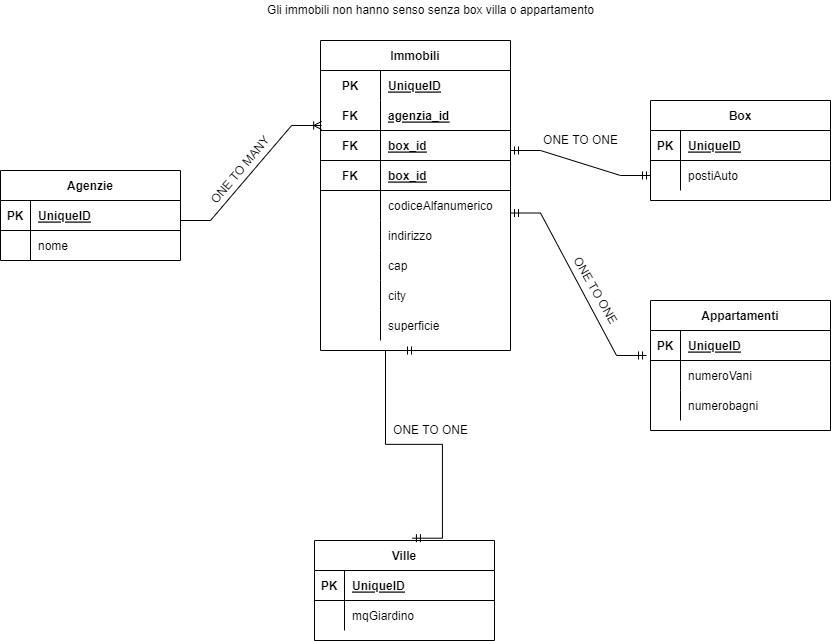

The diagram above was exported from draw.io. Its source (the exported page's mxGraphModel, read from the mxfile embedded in the PNG):
<mxGraphModel dx="1422" dy="794" grid="1" gridSize="10" guides="1" tooltips="1" connect="1" arrows="1" fold="1" page="1" pageScale="1" pageWidth="827" pageHeight="1169" math="0" shadow="0">
  <root>
    <mxCell id="0" />
    <mxCell id="1" parent="0" />
    <mxCell id="sWphQESpsgiZqd_z6rDg-1" value="Agenzie" style="shape=table;startSize=30;container=1;collapsible=1;childLayout=tableLayout;fixedRows=1;rowLines=0;fontStyle=1;align=center;resizeLast=1;" vertex="1" parent="1">
      <mxGeometry x="10" y="180" width="180" height="90" as="geometry" />
    </mxCell>
    <mxCell id="sWphQESpsgiZqd_z6rDg-2" value="" style="shape=tableRow;horizontal=0;startSize=0;swimlaneHead=0;swimlaneBody=0;fillColor=none;collapsible=0;dropTarget=0;points=[[0,0.5],[1,0.5]];portConstraint=eastwest;top=0;left=0;right=0;bottom=1;" vertex="1" parent="sWphQESpsgiZqd_z6rDg-1">
      <mxGeometry y="30" width="180" height="30" as="geometry" />
    </mxCell>
    <mxCell id="sWphQESpsgiZqd_z6rDg-3" value="PK" style="shape=partialRectangle;connectable=0;fillColor=none;top=0;left=0;bottom=0;right=0;fontStyle=1;overflow=hidden;" vertex="1" parent="sWphQESpsgiZqd_z6rDg-2">
      <mxGeometry width="30" height="30" as="geometry">
        <mxRectangle width="30" height="30" as="alternateBounds" />
      </mxGeometry>
    </mxCell>
    <mxCell id="sWphQESpsgiZqd_z6rDg-4" value="UniqueID" style="shape=partialRectangle;connectable=0;fillColor=none;top=0;left=0;bottom=0;right=0;align=left;spacingLeft=6;fontStyle=5;overflow=hidden;" vertex="1" parent="sWphQESpsgiZqd_z6rDg-2">
      <mxGeometry x="30" width="150" height="30" as="geometry">
        <mxRectangle width="150" height="30" as="alternateBounds" />
      </mxGeometry>
    </mxCell>
    <mxCell id="sWphQESpsgiZqd_z6rDg-5" value="" style="shape=tableRow;horizontal=0;startSize=0;swimlaneHead=0;swimlaneBody=0;fillColor=none;collapsible=0;dropTarget=0;points=[[0,0.5],[1,0.5]];portConstraint=eastwest;top=0;left=0;right=0;bottom=0;" vertex="1" parent="sWphQESpsgiZqd_z6rDg-1">
      <mxGeometry y="60" width="180" height="30" as="geometry" />
    </mxCell>
    <mxCell id="sWphQESpsgiZqd_z6rDg-6" value="" style="shape=partialRectangle;connectable=0;fillColor=none;top=0;left=0;bottom=0;right=0;editable=1;overflow=hidden;" vertex="1" parent="sWphQESpsgiZqd_z6rDg-5">
      <mxGeometry width="30" height="30" as="geometry">
        <mxRectangle width="30" height="30" as="alternateBounds" />
      </mxGeometry>
    </mxCell>
    <mxCell id="sWphQESpsgiZqd_z6rDg-7" value="nome" style="shape=partialRectangle;connectable=0;fillColor=none;top=0;left=0;bottom=0;right=0;align=left;spacingLeft=6;overflow=hidden;" vertex="1" parent="sWphQESpsgiZqd_z6rDg-5">
      <mxGeometry x="30" width="150" height="30" as="geometry">
        <mxRectangle width="150" height="30" as="alternateBounds" />
      </mxGeometry>
    </mxCell>
    <mxCell id="sWphQESpsgiZqd_z6rDg-8" value="" style="edgeStyle=entityRelationEdgeStyle;fontSize=12;html=1;endArrow=ERoneToMany;rounded=0;entryX=0.006;entryY=0.833;entryDx=0;entryDy=0;entryPerimeter=0;" edge="1" parent="1" target="sWphQESpsgiZqd_z6rDg-13">
      <mxGeometry width="100" height="100" relative="1" as="geometry">
        <mxPoint x="190" y="230" as="sourcePoint" />
        <mxPoint x="230" y="230" as="targetPoint" />
      </mxGeometry>
    </mxCell>
    <mxCell id="sWphQESpsgiZqd_z6rDg-9" value="Immobili" style="shape=table;startSize=30;container=1;collapsible=1;childLayout=tableLayout;fixedRows=1;rowLines=0;fontStyle=1;align=center;resizeLast=1;" vertex="1" parent="1">
      <mxGeometry x="330" y="50" width="190" height="310" as="geometry" />
    </mxCell>
    <mxCell id="sWphQESpsgiZqd_z6rDg-10" value="" style="shape=tableRow;horizontal=0;startSize=0;swimlaneHead=0;swimlaneBody=0;fillColor=none;collapsible=0;dropTarget=0;points=[[0,0.5],[1,0.5]];portConstraint=eastwest;top=0;left=0;right=0;bottom=0;" vertex="1" parent="sWphQESpsgiZqd_z6rDg-9">
      <mxGeometry y="30" width="190" height="30" as="geometry" />
    </mxCell>
    <mxCell id="sWphQESpsgiZqd_z6rDg-11" value="PK" style="shape=partialRectangle;connectable=0;fillColor=none;top=0;left=0;bottom=0;right=0;fontStyle=1;overflow=hidden;" vertex="1" parent="sWphQESpsgiZqd_z6rDg-10">
      <mxGeometry width="60" height="30" as="geometry">
        <mxRectangle width="60" height="30" as="alternateBounds" />
      </mxGeometry>
    </mxCell>
    <mxCell id="sWphQESpsgiZqd_z6rDg-12" value="UniqueID" style="shape=partialRectangle;connectable=0;fillColor=none;top=0;left=0;bottom=0;right=0;align=left;spacingLeft=6;fontStyle=5;overflow=hidden;" vertex="1" parent="sWphQESpsgiZqd_z6rDg-10">
      <mxGeometry x="60" width="130" height="30" as="geometry">
        <mxRectangle width="130" height="30" as="alternateBounds" />
      </mxGeometry>
    </mxCell>
    <mxCell id="sWphQESpsgiZqd_z6rDg-13" value="" style="shape=tableRow;horizontal=0;startSize=0;swimlaneHead=0;swimlaneBody=0;fillColor=none;collapsible=0;dropTarget=0;points=[[0,0.5],[1,0.5]];portConstraint=eastwest;top=0;left=0;right=0;bottom=1;" vertex="1" parent="sWphQESpsgiZqd_z6rDg-9">
      <mxGeometry y="60" width="190" height="30" as="geometry" />
    </mxCell>
    <mxCell id="sWphQESpsgiZqd_z6rDg-14" value="FK" style="shape=partialRectangle;connectable=0;fillColor=none;top=0;left=0;bottom=0;right=0;fontStyle=1;overflow=hidden;" vertex="1" parent="sWphQESpsgiZqd_z6rDg-13">
      <mxGeometry width="60" height="30" as="geometry">
        <mxRectangle width="60" height="30" as="alternateBounds" />
      </mxGeometry>
    </mxCell>
    <mxCell id="sWphQESpsgiZqd_z6rDg-15" value="agenzia_id" style="shape=partialRectangle;connectable=0;fillColor=none;top=0;left=0;bottom=0;right=0;align=left;spacingLeft=6;fontStyle=5;overflow=hidden;" vertex="1" parent="sWphQESpsgiZqd_z6rDg-13">
      <mxGeometry x="60" width="130" height="30" as="geometry">
        <mxRectangle width="130" height="30" as="alternateBounds" />
      </mxGeometry>
    </mxCell>
    <mxCell id="sWphQESpsgiZqd_z6rDg-16" value="" style="shape=tableRow;horizontal=0;startSize=0;swimlaneHead=0;swimlaneBody=0;fillColor=none;collapsible=0;dropTarget=0;points=[[0,0.5],[1,0.5]];portConstraint=eastwest;top=0;left=0;right=0;bottom=1;" vertex="1" parent="sWphQESpsgiZqd_z6rDg-9">
      <mxGeometry y="90" width="190" height="30" as="geometry" />
    </mxCell>
    <mxCell id="sWphQESpsgiZqd_z6rDg-17" value="FK" style="shape=partialRectangle;connectable=0;fillColor=none;top=0;left=0;bottom=0;right=0;fontStyle=1;overflow=hidden;" vertex="1" parent="sWphQESpsgiZqd_z6rDg-16">
      <mxGeometry width="60" height="30" as="geometry">
        <mxRectangle width="60" height="30" as="alternateBounds" />
      </mxGeometry>
    </mxCell>
    <mxCell id="sWphQESpsgiZqd_z6rDg-18" value="box_id" style="shape=partialRectangle;connectable=0;fillColor=none;top=0;left=0;bottom=0;right=0;align=left;spacingLeft=6;fontStyle=5;overflow=hidden;" vertex="1" parent="sWphQESpsgiZqd_z6rDg-16">
      <mxGeometry x="60" width="130" height="30" as="geometry">
        <mxRectangle width="130" height="30" as="alternateBounds" />
      </mxGeometry>
    </mxCell>
    <mxCell id="sWphQESpsgiZqd_z6rDg-19" value="" style="shape=tableRow;horizontal=0;startSize=0;swimlaneHead=0;swimlaneBody=0;fillColor=none;collapsible=0;dropTarget=0;points=[[0,0.5],[1,0.5]];portConstraint=eastwest;top=0;left=0;right=0;bottom=1;" vertex="1" parent="sWphQESpsgiZqd_z6rDg-9">
      <mxGeometry y="120" width="190" height="30" as="geometry" />
    </mxCell>
    <mxCell id="sWphQESpsgiZqd_z6rDg-20" value="FK" style="shape=partialRectangle;connectable=0;fillColor=none;top=0;left=0;bottom=0;right=0;fontStyle=1;overflow=hidden;" vertex="1" parent="sWphQESpsgiZqd_z6rDg-19">
      <mxGeometry width="60" height="30" as="geometry">
        <mxRectangle width="60" height="30" as="alternateBounds" />
      </mxGeometry>
    </mxCell>
    <mxCell id="sWphQESpsgiZqd_z6rDg-21" value="box_id" style="shape=partialRectangle;connectable=0;fillColor=none;top=0;left=0;bottom=0;right=0;align=left;spacingLeft=6;fontStyle=5;overflow=hidden;" vertex="1" parent="sWphQESpsgiZqd_z6rDg-19">
      <mxGeometry x="60" width="130" height="30" as="geometry">
        <mxRectangle width="130" height="30" as="alternateBounds" />
      </mxGeometry>
    </mxCell>
    <mxCell id="sWphQESpsgiZqd_z6rDg-22" value="" style="shape=tableRow;horizontal=0;startSize=0;swimlaneHead=0;swimlaneBody=0;fillColor=none;collapsible=0;dropTarget=0;points=[[0,0.5],[1,0.5]];portConstraint=eastwest;top=0;left=0;right=0;bottom=0;shadow=0;rounded=0;sketch=0;swimlaneFillColor=none;perimeterSpacing=0;" vertex="1" parent="sWphQESpsgiZqd_z6rDg-9">
      <mxGeometry y="150" width="190" height="30" as="geometry" />
    </mxCell>
    <mxCell id="sWphQESpsgiZqd_z6rDg-23" value="" style="shape=partialRectangle;connectable=0;fillColor=none;top=0;left=0;bottom=0;right=0;editable=1;overflow=hidden;" vertex="1" parent="sWphQESpsgiZqd_z6rDg-22">
      <mxGeometry width="60" height="30" as="geometry">
        <mxRectangle width="60" height="30" as="alternateBounds" />
      </mxGeometry>
    </mxCell>
    <mxCell id="sWphQESpsgiZqd_z6rDg-24" value="codiceAlfanumerico" style="shape=partialRectangle;connectable=0;fillColor=none;top=0;left=0;bottom=0;right=0;align=left;spacingLeft=6;overflow=hidden;" vertex="1" parent="sWphQESpsgiZqd_z6rDg-22">
      <mxGeometry x="60" width="130" height="30" as="geometry">
        <mxRectangle width="130" height="30" as="alternateBounds" />
      </mxGeometry>
    </mxCell>
    <mxCell id="sWphQESpsgiZqd_z6rDg-25" value="" style="shape=tableRow;horizontal=0;startSize=0;swimlaneHead=0;swimlaneBody=0;fillColor=none;collapsible=0;dropTarget=0;points=[[0,0.5],[1,0.5]];portConstraint=eastwest;top=0;left=0;right=0;bottom=0;" vertex="1" parent="sWphQESpsgiZqd_z6rDg-9">
      <mxGeometry y="180" width="190" height="30" as="geometry" />
    </mxCell>
    <mxCell id="sWphQESpsgiZqd_z6rDg-26" value="" style="shape=partialRectangle;connectable=0;fillColor=none;top=0;left=0;bottom=0;right=0;editable=1;overflow=hidden;" vertex="1" parent="sWphQESpsgiZqd_z6rDg-25">
      <mxGeometry width="60" height="30" as="geometry">
        <mxRectangle width="60" height="30" as="alternateBounds" />
      </mxGeometry>
    </mxCell>
    <mxCell id="sWphQESpsgiZqd_z6rDg-27" value="indirizzo" style="shape=partialRectangle;connectable=0;fillColor=none;top=0;left=0;bottom=0;right=0;align=left;spacingLeft=6;overflow=hidden;" vertex="1" parent="sWphQESpsgiZqd_z6rDg-25">
      <mxGeometry x="60" width="130" height="30" as="geometry">
        <mxRectangle width="130" height="30" as="alternateBounds" />
      </mxGeometry>
    </mxCell>
    <mxCell id="sWphQESpsgiZqd_z6rDg-28" value="" style="shape=tableRow;horizontal=0;startSize=0;swimlaneHead=0;swimlaneBody=0;fillColor=none;collapsible=0;dropTarget=0;points=[[0,0.5],[1,0.5]];portConstraint=eastwest;top=0;left=0;right=0;bottom=0;" vertex="1" parent="sWphQESpsgiZqd_z6rDg-9">
      <mxGeometry y="210" width="190" height="30" as="geometry" />
    </mxCell>
    <mxCell id="sWphQESpsgiZqd_z6rDg-29" value="" style="shape=partialRectangle;connectable=0;fillColor=none;top=0;left=0;bottom=0;right=0;editable=1;overflow=hidden;" vertex="1" parent="sWphQESpsgiZqd_z6rDg-28">
      <mxGeometry width="60" height="30" as="geometry">
        <mxRectangle width="60" height="30" as="alternateBounds" />
      </mxGeometry>
    </mxCell>
    <mxCell id="sWphQESpsgiZqd_z6rDg-30" value="cap" style="shape=partialRectangle;connectable=0;fillColor=none;top=0;left=0;bottom=0;right=0;align=left;spacingLeft=6;overflow=hidden;" vertex="1" parent="sWphQESpsgiZqd_z6rDg-28">
      <mxGeometry x="60" width="130" height="30" as="geometry">
        <mxRectangle width="130" height="30" as="alternateBounds" />
      </mxGeometry>
    </mxCell>
    <mxCell id="sWphQESpsgiZqd_z6rDg-31" value="" style="shape=tableRow;horizontal=0;startSize=0;swimlaneHead=0;swimlaneBody=0;fillColor=none;collapsible=0;dropTarget=0;points=[[0,0.5],[1,0.5]];portConstraint=eastwest;top=0;left=0;right=0;bottom=0;" vertex="1" parent="sWphQESpsgiZqd_z6rDg-9">
      <mxGeometry y="240" width="190" height="30" as="geometry" />
    </mxCell>
    <mxCell id="sWphQESpsgiZqd_z6rDg-32" value="" style="shape=partialRectangle;connectable=0;fillColor=none;top=0;left=0;bottom=0;right=0;editable=1;overflow=hidden;" vertex="1" parent="sWphQESpsgiZqd_z6rDg-31">
      <mxGeometry width="60" height="30" as="geometry">
        <mxRectangle width="60" height="30" as="alternateBounds" />
      </mxGeometry>
    </mxCell>
    <mxCell id="sWphQESpsgiZqd_z6rDg-33" value="city" style="shape=partialRectangle;connectable=0;fillColor=none;top=0;left=0;bottom=0;right=0;align=left;spacingLeft=6;overflow=hidden;" vertex="1" parent="sWphQESpsgiZqd_z6rDg-31">
      <mxGeometry x="60" width="130" height="30" as="geometry">
        <mxRectangle width="130" height="30" as="alternateBounds" />
      </mxGeometry>
    </mxCell>
    <mxCell id="sWphQESpsgiZqd_z6rDg-34" value="" style="shape=tableRow;horizontal=0;startSize=0;swimlaneHead=0;swimlaneBody=0;fillColor=none;collapsible=0;dropTarget=0;points=[[0,0.5],[1,0.5]];portConstraint=eastwest;top=0;left=0;right=0;bottom=0;" vertex="1" parent="sWphQESpsgiZqd_z6rDg-9">
      <mxGeometry y="270" width="190" height="30" as="geometry" />
    </mxCell>
    <mxCell id="sWphQESpsgiZqd_z6rDg-35" value="" style="shape=partialRectangle;connectable=0;fillColor=none;top=0;left=0;bottom=0;right=0;editable=1;overflow=hidden;" vertex="1" parent="sWphQESpsgiZqd_z6rDg-34">
      <mxGeometry width="60" height="30" as="geometry">
        <mxRectangle width="60" height="30" as="alternateBounds" />
      </mxGeometry>
    </mxCell>
    <mxCell id="sWphQESpsgiZqd_z6rDg-36" value="superficie" style="shape=partialRectangle;connectable=0;fillColor=none;top=0;left=0;bottom=0;right=0;align=left;spacingLeft=6;overflow=hidden;" vertex="1" parent="sWphQESpsgiZqd_z6rDg-34">
      <mxGeometry x="60" width="130" height="30" as="geometry">
        <mxRectangle width="130" height="30" as="alternateBounds" />
      </mxGeometry>
    </mxCell>
    <mxCell id="sWphQESpsgiZqd_z6rDg-37" value="Gli immobili non hanno senso senza box villa o appartamento" style="text;html=1;resizable=0;autosize=1;align=center;verticalAlign=middle;points=[];fillColor=none;strokeColor=none;rounded=0;shadow=0;sketch=0;" vertex="1" parent="1">
      <mxGeometry x="270" y="10" width="340" height="20" as="geometry" />
    </mxCell>
    <mxCell id="sWphQESpsgiZqd_z6rDg-38" value="Box" style="shape=table;startSize=30;container=1;collapsible=1;childLayout=tableLayout;fixedRows=1;rowLines=0;fontStyle=1;align=center;resizeLast=1;rounded=0;shadow=0;sketch=0;fillColor=none;" vertex="1" parent="1">
      <mxGeometry x="660" y="110" width="180" height="100" as="geometry" />
    </mxCell>
    <mxCell id="sWphQESpsgiZqd_z6rDg-39" value="" style="shape=tableRow;horizontal=0;startSize=0;swimlaneHead=0;swimlaneBody=0;fillColor=none;collapsible=0;dropTarget=0;points=[[0,0.5],[1,0.5]];portConstraint=eastwest;top=0;left=0;right=0;bottom=1;rounded=0;shadow=0;sketch=0;" vertex="1" parent="sWphQESpsgiZqd_z6rDg-38">
      <mxGeometry y="30" width="180" height="30" as="geometry" />
    </mxCell>
    <mxCell id="sWphQESpsgiZqd_z6rDg-40" value="PK" style="shape=partialRectangle;connectable=0;fillColor=none;top=0;left=0;bottom=0;right=0;fontStyle=1;overflow=hidden;rounded=0;shadow=0;sketch=0;" vertex="1" parent="sWphQESpsgiZqd_z6rDg-39">
      <mxGeometry width="30" height="30" as="geometry">
        <mxRectangle width="30" height="30" as="alternateBounds" />
      </mxGeometry>
    </mxCell>
    <mxCell id="sWphQESpsgiZqd_z6rDg-41" value="UniqueID" style="shape=partialRectangle;connectable=0;fillColor=none;top=0;left=0;bottom=0;right=0;align=left;spacingLeft=6;fontStyle=5;overflow=hidden;rounded=0;shadow=0;sketch=0;" vertex="1" parent="sWphQESpsgiZqd_z6rDg-39">
      <mxGeometry x="30" width="150" height="30" as="geometry">
        <mxRectangle width="150" height="30" as="alternateBounds" />
      </mxGeometry>
    </mxCell>
    <mxCell id="sWphQESpsgiZqd_z6rDg-42" value="" style="shape=tableRow;horizontal=0;startSize=0;swimlaneHead=0;swimlaneBody=0;fillColor=none;collapsible=0;dropTarget=0;points=[[0,0.5],[1,0.5]];portConstraint=eastwest;top=0;left=0;right=0;bottom=0;rounded=0;shadow=0;sketch=0;" vertex="1" parent="sWphQESpsgiZqd_z6rDg-38">
      <mxGeometry y="60" width="180" height="30" as="geometry" />
    </mxCell>
    <mxCell id="sWphQESpsgiZqd_z6rDg-43" value="" style="shape=partialRectangle;connectable=0;fillColor=none;top=0;left=0;bottom=0;right=0;editable=1;overflow=hidden;rounded=0;shadow=0;sketch=0;" vertex="1" parent="sWphQESpsgiZqd_z6rDg-42">
      <mxGeometry width="30" height="30" as="geometry">
        <mxRectangle width="30" height="30" as="alternateBounds" />
      </mxGeometry>
    </mxCell>
    <mxCell id="sWphQESpsgiZqd_z6rDg-44" value="postiAuto" style="shape=partialRectangle;connectable=0;fillColor=none;top=0;left=0;bottom=0;right=0;align=left;spacingLeft=6;overflow=hidden;rounded=0;shadow=0;sketch=0;" vertex="1" parent="sWphQESpsgiZqd_z6rDg-42">
      <mxGeometry x="30" width="150" height="30" as="geometry">
        <mxRectangle width="150" height="30" as="alternateBounds" />
      </mxGeometry>
    </mxCell>
    <mxCell id="sWphQESpsgiZqd_z6rDg-45" value="ONE TO MANY" style="text;html=1;resizable=0;autosize=1;align=center;verticalAlign=middle;points=[];fillColor=none;strokeColor=none;rounded=0;shadow=0;sketch=0;rotation=-50;" vertex="1" parent="1">
      <mxGeometry x="200" y="170" width="100" height="20" as="geometry" />
    </mxCell>
    <mxCell id="sWphQESpsgiZqd_z6rDg-46" value="" style="edgeStyle=entityRelationEdgeStyle;fontSize=12;html=1;endArrow=ERmandOne;startArrow=ERmandOne;rounded=0;entryX=0;entryY=0.5;entryDx=0;entryDy=0;" edge="1" parent="1" target="sWphQESpsgiZqd_z6rDg-42">
      <mxGeometry width="100" height="100" relative="1" as="geometry">
        <mxPoint x="520" y="160" as="sourcePoint" />
        <mxPoint x="620" y="60" as="targetPoint" />
      </mxGeometry>
    </mxCell>
    <mxCell id="sWphQESpsgiZqd_z6rDg-47" value="ONE TO ONE" style="text;html=1;resizable=0;autosize=1;align=center;verticalAlign=middle;points=[];fillColor=none;strokeColor=none;rounded=0;shadow=0;sketch=0;rotation=0;" vertex="1" parent="1">
      <mxGeometry x="545" y="140" width="90" height="20" as="geometry" />
    </mxCell>
    <mxCell id="sWphQESpsgiZqd_z6rDg-48" value="Appartamenti" style="shape=table;startSize=30;container=1;collapsible=1;childLayout=tableLayout;fixedRows=1;rowLines=0;fontStyle=1;align=center;resizeLast=1;rounded=0;shadow=0;sketch=0;fillColor=none;" vertex="1" parent="1">
      <mxGeometry x="660" y="310" width="180" height="130" as="geometry" />
    </mxCell>
    <mxCell id="sWphQESpsgiZqd_z6rDg-49" value="" style="shape=tableRow;horizontal=0;startSize=0;swimlaneHead=0;swimlaneBody=0;fillColor=none;collapsible=0;dropTarget=0;points=[[0,0.5],[1,0.5]];portConstraint=eastwest;top=0;left=0;right=0;bottom=1;rounded=0;shadow=0;sketch=0;" vertex="1" parent="sWphQESpsgiZqd_z6rDg-48">
      <mxGeometry y="30" width="180" height="30" as="geometry" />
    </mxCell>
    <mxCell id="sWphQESpsgiZqd_z6rDg-50" value="PK" style="shape=partialRectangle;connectable=0;fillColor=none;top=0;left=0;bottom=0;right=0;fontStyle=1;overflow=hidden;rounded=0;shadow=0;sketch=0;" vertex="1" parent="sWphQESpsgiZqd_z6rDg-49">
      <mxGeometry width="30" height="30" as="geometry">
        <mxRectangle width="30" height="30" as="alternateBounds" />
      </mxGeometry>
    </mxCell>
    <mxCell id="sWphQESpsgiZqd_z6rDg-51" value="UniqueID" style="shape=partialRectangle;connectable=0;fillColor=none;top=0;left=0;bottom=0;right=0;align=left;spacingLeft=6;fontStyle=5;overflow=hidden;rounded=0;shadow=0;sketch=0;" vertex="1" parent="sWphQESpsgiZqd_z6rDg-49">
      <mxGeometry x="30" width="150" height="30" as="geometry">
        <mxRectangle width="150" height="30" as="alternateBounds" />
      </mxGeometry>
    </mxCell>
    <mxCell id="sWphQESpsgiZqd_z6rDg-52" value="" style="shape=tableRow;horizontal=0;startSize=0;swimlaneHead=0;swimlaneBody=0;fillColor=none;collapsible=0;dropTarget=0;points=[[0,0.5],[1,0.5]];portConstraint=eastwest;top=0;left=0;right=0;bottom=0;rounded=0;shadow=0;sketch=0;" vertex="1" parent="sWphQESpsgiZqd_z6rDg-48">
      <mxGeometry y="60" width="180" height="30" as="geometry" />
    </mxCell>
    <mxCell id="sWphQESpsgiZqd_z6rDg-53" value="" style="shape=partialRectangle;connectable=0;fillColor=none;top=0;left=0;bottom=0;right=0;editable=1;overflow=hidden;rounded=0;shadow=0;sketch=0;" vertex="1" parent="sWphQESpsgiZqd_z6rDg-52">
      <mxGeometry width="30" height="30" as="geometry">
        <mxRectangle width="30" height="30" as="alternateBounds" />
      </mxGeometry>
    </mxCell>
    <mxCell id="sWphQESpsgiZqd_z6rDg-54" value="numeroVani" style="shape=partialRectangle;connectable=0;fillColor=none;top=0;left=0;bottom=0;right=0;align=left;spacingLeft=6;overflow=hidden;rounded=0;shadow=0;sketch=0;" vertex="1" parent="sWphQESpsgiZqd_z6rDg-52">
      <mxGeometry x="30" width="150" height="30" as="geometry">
        <mxRectangle width="150" height="30" as="alternateBounds" />
      </mxGeometry>
    </mxCell>
    <mxCell id="sWphQESpsgiZqd_z6rDg-55" value="" style="shape=tableRow;horizontal=0;startSize=0;swimlaneHead=0;swimlaneBody=0;fillColor=none;collapsible=0;dropTarget=0;points=[[0,0.5],[1,0.5]];portConstraint=eastwest;top=0;left=0;right=0;bottom=0;rounded=0;shadow=0;sketch=0;" vertex="1" parent="sWphQESpsgiZqd_z6rDg-48">
      <mxGeometry y="90" width="180" height="30" as="geometry" />
    </mxCell>
    <mxCell id="sWphQESpsgiZqd_z6rDg-56" value="" style="shape=partialRectangle;connectable=0;fillColor=none;top=0;left=0;bottom=0;right=0;editable=1;overflow=hidden;rounded=0;shadow=0;sketch=0;" vertex="1" parent="sWphQESpsgiZqd_z6rDg-55">
      <mxGeometry width="30" height="30" as="geometry">
        <mxRectangle width="30" height="30" as="alternateBounds" />
      </mxGeometry>
    </mxCell>
    <mxCell id="sWphQESpsgiZqd_z6rDg-57" value="numerobagni" style="shape=partialRectangle;connectable=0;fillColor=none;top=0;left=0;bottom=0;right=0;align=left;spacingLeft=6;overflow=hidden;rounded=0;shadow=0;sketch=0;" vertex="1" parent="sWphQESpsgiZqd_z6rDg-55">
      <mxGeometry x="30" width="150" height="30" as="geometry">
        <mxRectangle width="150" height="30" as="alternateBounds" />
      </mxGeometry>
    </mxCell>
    <mxCell id="sWphQESpsgiZqd_z6rDg-58" value="ONE TO ONE" style="text;html=1;resizable=0;autosize=1;align=center;verticalAlign=middle;points=[];fillColor=none;strokeColor=none;rounded=0;shadow=0;sketch=0;rotation=60;" vertex="1" parent="1">
      <mxGeometry x="560" y="290" width="90" height="20" as="geometry" />
    </mxCell>
    <mxCell id="sWphQESpsgiZqd_z6rDg-59" value="" style="edgeStyle=entityRelationEdgeStyle;fontSize=12;html=1;endArrow=ERmandOne;startArrow=ERmandOne;rounded=0;entryX=-0.022;entryY=0.833;entryDx=0;entryDy=0;entryPerimeter=0;" edge="1" parent="1" target="sWphQESpsgiZqd_z6rDg-49">
      <mxGeometry width="100" height="100" relative="1" as="geometry">
        <mxPoint x="520" y="222.5" as="sourcePoint" />
        <mxPoint x="660" y="227.5" as="targetPoint" />
      </mxGeometry>
    </mxCell>
    <mxCell id="sWphQESpsgiZqd_z6rDg-60" value="Ville" style="shape=table;startSize=30;container=1;collapsible=1;childLayout=tableLayout;fixedRows=1;rowLines=0;fontStyle=1;align=center;resizeLast=1;rounded=0;shadow=0;sketch=0;fillColor=none;" vertex="1" parent="1">
      <mxGeometry x="324" y="550" width="180" height="100" as="geometry" />
    </mxCell>
    <mxCell id="sWphQESpsgiZqd_z6rDg-61" value="" style="shape=tableRow;horizontal=0;startSize=0;swimlaneHead=0;swimlaneBody=0;fillColor=none;collapsible=0;dropTarget=0;points=[[0,0.5],[1,0.5]];portConstraint=eastwest;top=0;left=0;right=0;bottom=1;rounded=0;shadow=0;sketch=0;" vertex="1" parent="sWphQESpsgiZqd_z6rDg-60">
      <mxGeometry y="30" width="180" height="30" as="geometry" />
    </mxCell>
    <mxCell id="sWphQESpsgiZqd_z6rDg-62" value="PK" style="shape=partialRectangle;connectable=0;fillColor=none;top=0;left=0;bottom=0;right=0;fontStyle=1;overflow=hidden;rounded=0;shadow=0;sketch=0;" vertex="1" parent="sWphQESpsgiZqd_z6rDg-61">
      <mxGeometry width="30" height="30" as="geometry">
        <mxRectangle width="30" height="30" as="alternateBounds" />
      </mxGeometry>
    </mxCell>
    <mxCell id="sWphQESpsgiZqd_z6rDg-63" value="UniqueID" style="shape=partialRectangle;connectable=0;fillColor=none;top=0;left=0;bottom=0;right=0;align=left;spacingLeft=6;fontStyle=5;overflow=hidden;rounded=0;shadow=0;sketch=0;" vertex="1" parent="sWphQESpsgiZqd_z6rDg-61">
      <mxGeometry x="30" width="150" height="30" as="geometry">
        <mxRectangle width="150" height="30" as="alternateBounds" />
      </mxGeometry>
    </mxCell>
    <mxCell id="sWphQESpsgiZqd_z6rDg-64" value="" style="shape=tableRow;horizontal=0;startSize=0;swimlaneHead=0;swimlaneBody=0;fillColor=none;collapsible=0;dropTarget=0;points=[[0,0.5],[1,0.5]];portConstraint=eastwest;top=0;left=0;right=0;bottom=0;rounded=0;shadow=0;sketch=0;" vertex="1" parent="sWphQESpsgiZqd_z6rDg-60">
      <mxGeometry y="60" width="180" height="30" as="geometry" />
    </mxCell>
    <mxCell id="sWphQESpsgiZqd_z6rDg-65" value="" style="shape=partialRectangle;connectable=0;fillColor=none;top=0;left=0;bottom=0;right=0;editable=1;overflow=hidden;rounded=0;shadow=0;sketch=0;" vertex="1" parent="sWphQESpsgiZqd_z6rDg-64">
      <mxGeometry width="30" height="30" as="geometry">
        <mxRectangle width="30" height="30" as="alternateBounds" />
      </mxGeometry>
    </mxCell>
    <mxCell id="sWphQESpsgiZqd_z6rDg-66" value="mqGiardino" style="shape=partialRectangle;connectable=0;fillColor=none;top=0;left=0;bottom=0;right=0;align=left;spacingLeft=6;overflow=hidden;rounded=0;shadow=0;sketch=0;" vertex="1" parent="sWphQESpsgiZqd_z6rDg-64">
      <mxGeometry x="30" width="150" height="30" as="geometry">
        <mxRectangle width="150" height="30" as="alternateBounds" />
      </mxGeometry>
    </mxCell>
    <mxCell id="sWphQESpsgiZqd_z6rDg-67" value="" style="edgeStyle=entityRelationEdgeStyle;fontSize=12;html=1;endArrow=ERmandOne;startArrow=ERmandOne;rounded=0;entryX=0.544;entryY=-0.023;entryDx=0;entryDy=0;entryPerimeter=0;exitX=0.5;exitY=1;exitDx=0;exitDy=0;" edge="1" parent="1" source="sWphQESpsgiZqd_z6rDg-9" target="sWphQESpsgiZqd_z6rDg-60">
      <mxGeometry width="100" height="100" relative="1" as="geometry">
        <mxPoint x="420" y="390" as="sourcePoint" />
        <mxPoint x="560" y="550" as="targetPoint" />
      </mxGeometry>
    </mxCell>
    <mxCell id="sWphQESpsgiZqd_z6rDg-68" value="ONE TO ONE" style="text;html=1;resizable=0;autosize=1;align=center;verticalAlign=middle;points=[];fillColor=none;strokeColor=none;rounded=0;shadow=0;sketch=0;rotation=0;" vertex="1" parent="1">
      <mxGeometry x="395" y="430" width="90" height="20" as="geometry" />
    </mxCell>
  </root>
</mxGraphModel>